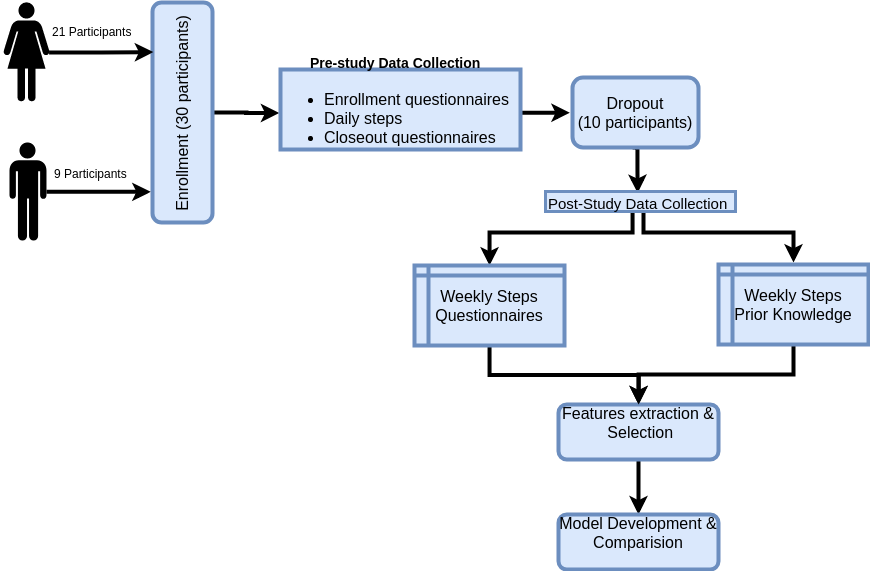

The diagram above was exported from draw.io. Its source (the exported page's mxGraphModel, read from the mxfile embedded in the PNG):
<mxGraphModel dx="309" dy="169" grid="1" gridSize="10" guides="1" tooltips="1" connect="1" arrows="1" fold="1" page="1" pageScale="1.5" pageWidth="1169" pageHeight="827" background="#ffffff" math="0" shadow="0">
  <root>
    <mxCell id="0" />
    <mxCell id="1" parent="0" />
    <mxCell id="lNPL29v42Fjb9LjKOrcm-15" value="" style="edgeStyle=orthogonalEdgeStyle;rounded=0;orthogonalLoop=1;jettySize=auto;html=1;entryX=-0.005;entryY=0.545;entryDx=0;entryDy=0;entryPerimeter=0;strokeWidth=4;" edge="1" parent="1" source="3" target="FTPoqYpaablZ5moScofW-64">
      <mxGeometry relative="1" as="geometry">
        <mxPoint x="610" y="150" as="targetPoint" />
        <Array as="points" />
      </mxGeometry>
    </mxCell>
    <mxCell id="3" value="Enrollment (30 participants)" style="rounded=1;fillColor=#dae8fc;strokeColor=#6c8ebf;shadow=0;fontStyle=0;fontSize=16;glass=0;comic=0;labelBackgroundColor=none;labelBorderColor=none;rotation=-90;strokeWidth=4;" parent="1" vertex="1">
      <mxGeometry x="230" y="120" width="220" height="60" as="geometry" />
    </mxCell>
    <mxCell id="FTPoqYpaablZ5moScofW-83" value="" style="edgeStyle=orthogonalEdgeStyle;rounded=0;orthogonalLoop=1;jettySize=auto;html=1;strokeWidth=4;shadow=0;" parent="1" edge="1">
      <mxGeometry relative="1" as="geometry">
        <mxPoint x="951" y="300" as="targetPoint" />
        <Array as="points">
          <mxPoint x="801" y="270" />
          <mxPoint x="951" y="270" />
        </Array>
        <mxPoint x="801" y="250" as="sourcePoint" />
      </mxGeometry>
    </mxCell>
    <mxCell id="FTPoqYpaablZ5moScofW-88" value="" style="edgeStyle=orthogonalEdgeStyle;rounded=0;orthogonalLoop=1;jettySize=auto;html=1;strokeWidth=4;shadow=0;exitX=0.505;exitY=0.825;exitDx=0;exitDy=0;exitPerimeter=0;entryX=0.5;entryY=0;entryDx=0;entryDy=0;" parent="1" source="1YF7BKrVkLlc5NLkyt6Q-18" target="k8cZiscOgICttxpc4Kgx-68" edge="1">
      <mxGeometry relative="1" as="geometry">
        <mxPoint x="718" y="339.8620689655173" as="targetPoint" />
        <Array as="points">
          <mxPoint x="790" y="245" />
          <mxPoint x="790" y="270" />
          <mxPoint x="647" y="270" />
        </Array>
        <mxPoint x="794" y="260" as="sourcePoint" />
      </mxGeometry>
    </mxCell>
    <mxCell id="1YF7BKrVkLlc5NLkyt6Q-23" value="" style="edgeStyle=orthogonalEdgeStyle;rounded=0;orthogonalLoop=1;jettySize=auto;html=1;strokeWidth=4;entryX=0.502;entryY=0.077;entryDx=0;entryDy=0;entryPerimeter=0;" parent="1" edge="1">
      <mxGeometry relative="1" as="geometry">
        <mxPoint x="795.2" y="230.60000000000002" as="targetPoint" />
        <mxPoint x="790" y="185" as="sourcePoint" />
        <Array as="points">
          <mxPoint x="795" y="185" />
          <mxPoint x="795" y="208" />
        </Array>
      </mxGeometry>
    </mxCell>
    <mxCell id="13" value="Dropout &#10;(10 participants)" style="rounded=1;fillColor=#dae8fc;strokeColor=#6c8ebf;shadow=0;fontStyle=0;fontSize=16;rotation=0;strokeWidth=4;" parent="1" vertex="1">
      <mxGeometry x="730" y="115" width="126" height="70" as="geometry" />
    </mxCell>
    <mxCell id="FTPoqYpaablZ5moScofW-79" value="" style="edgeStyle=orthogonalEdgeStyle;rounded=0;orthogonalLoop=1;jettySize=auto;html=1;strokeWidth=4;shadow=0;" parent="1" source="k8cZiscOgICttxpc4Kgx-68" target="k8cZiscOgICttxpc4Kgx-71" edge="1">
      <mxGeometry relative="1" as="geometry">
        <mxPoint x="647" y="510" as="targetPoint" />
      </mxGeometry>
    </mxCell>
    <mxCell id="k8cZiscOgICttxpc4Kgx-68" value="&lt;font style=&quot;font-size: 16px;&quot;&gt;Weekly Steps&lt;br style=&quot;font-size: 16px;&quot;&gt;Questionnaires&lt;/font&gt;&lt;br style=&quot;font-size: 16px;&quot;&gt;" style="shape=internalStorage;whiteSpace=wrap;html=1;backgroundOutline=1;dx=14;dy=10;strokeColor=#6c8ebf;fontStyle=0;fontSize=16;fillColor=#dae8fc;strokeWidth=4;shadow=0;" parent="1" vertex="1">
      <mxGeometry x="572" y="303" width="150" height="80" as="geometry" />
    </mxCell>
    <mxCell id="FTPoqYpaablZ5moScofW-92" value="" style="edgeStyle=orthogonalEdgeStyle;rounded=0;orthogonalLoop=1;jettySize=auto;html=1;strokeWidth=4;shadow=0;" parent="1" source="k8cZiscOgICttxpc4Kgx-71" target="FTPoqYpaablZ5moScofW-90" edge="1">
      <mxGeometry relative="1" as="geometry" />
    </mxCell>
    <mxCell id="k8cZiscOgICttxpc4Kgx-71" value="Features extraction &amp;&#10; Selection&#10;" style="rounded=1;fillColor=#dae8fc;strokeColor=#6c8ebf;shadow=0;fontStyle=0;fontSize=16;strokeWidth=4;" parent="1" vertex="1">
      <mxGeometry x="716" y="442" width="160" height="55" as="geometry" />
    </mxCell>
    <mxCell id="FTPoqYpaablZ5moScofW-90" value="Model Development &amp;&#10;Comparision&#10;" style="rounded=1;fillColor=#dae8fc;strokeColor=#6c8ebf;shadow=0;fontStyle=0;fontSize=16;strokeWidth=4;" parent="1" vertex="1">
      <mxGeometry x="716" y="552" width="160" height="55" as="geometry" />
    </mxCell>
    <mxCell id="FTPoqYpaablZ5moScofW-81" value="" style="edgeStyle=orthogonalEdgeStyle;rounded=0;orthogonalLoop=1;jettySize=auto;html=1;strokeWidth=4;shadow=0;" parent="1" source="k8cZiscOgICttxpc4Kgx-74" target="k8cZiscOgICttxpc4Kgx-71" edge="1">
      <mxGeometry relative="1" as="geometry">
        <mxPoint x="951" y="510" as="targetPoint" />
      </mxGeometry>
    </mxCell>
    <mxCell id="k8cZiscOgICttxpc4Kgx-74" value="&lt;font style=&quot;font-size: 16px;&quot;&gt;Weekly Steps&lt;br style=&quot;font-size: 16px;&quot;&gt;&lt;/font&gt;Prior Knowledge&lt;br style=&quot;font-size: 16px;&quot;&gt;" style="shape=internalStorage;whiteSpace=wrap;html=1;backgroundOutline=1;dx=14;dy=10;strokeColor=#6c8ebf;fontStyle=0;fontSize=16;fillColor=#dae8fc;strokeWidth=4;shadow=0;" parent="1" vertex="1">
      <mxGeometry x="876" y="302" width="150" height="80" as="geometry" />
    </mxCell>
    <mxCell id="FTPoqYpaablZ5moScofW-54" value="" style="edgeStyle=orthogonalEdgeStyle;rounded=0;orthogonalLoop=1;jettySize=auto;html=1;entryX=0.775;entryY=0.011;entryDx=0;entryDy=0;entryPerimeter=0;strokeWidth=4;shadow=0;exitX=0.97;exitY=0.5;exitDx=0;exitDy=0;exitPerimeter=0;" parent="1" source="FTPoqYpaablZ5moScofW-51" target="3" edge="1">
      <mxGeometry relative="1" as="geometry">
        <mxPoint x="288" y="90" as="targetPoint" />
        <Array as="points">
          <mxPoint x="259" y="90" />
        </Array>
      </mxGeometry>
    </mxCell>
    <mxCell id="FTPoqYpaablZ5moScofW-51" value="" style="shape=mxgraph.signs.people.woman_1;html=1;fillColor=#000000;strokeColor=none;verticalLabelPosition=bottom;verticalAlign=top;align=center;strokeWidth=4;shadow=0;" parent="1" vertex="1">
      <mxGeometry x="160" y="40" width="48" height="100" as="geometry" />
    </mxCell>
    <mxCell id="FTPoqYpaablZ5moScofW-57" value="" style="edgeStyle=orthogonalEdgeStyle;rounded=0;orthogonalLoop=1;jettySize=auto;html=1;entryX=0.139;entryY=-0.031;entryDx=0;entryDy=0;entryPerimeter=0;strokeWidth=4;shadow=0;" parent="1" target="3" edge="1" source="FTPoqYpaablZ5moScofW-52">
      <mxGeometry relative="1" as="geometry">
        <mxPoint x="210" y="230" as="sourcePoint" />
        <mxPoint x="282" y="228.9999999999999" as="targetPoint" />
        <Array as="points">
          <mxPoint x="257" y="229" />
        </Array>
      </mxGeometry>
    </mxCell>
    <mxCell id="FTPoqYpaablZ5moScofW-52" value="" style="shape=mxgraph.signs.people.man_1;html=1;fillColor=#000000;strokeColor=none;verticalLabelPosition=bottom;verticalAlign=top;align=center;strokeWidth=4;shadow=0;" parent="1" vertex="1">
      <mxGeometry x="167" y="180" width="37" height="98" as="geometry" />
    </mxCell>
    <mxCell id="FTPoqYpaablZ5moScofW-61" value="21 Participants" style="text;html=1;resizable=0;points=[];autosize=1;align=left;verticalAlign=top;spacingTop=-4;strokeWidth=4;shadow=0;" parent="1" vertex="1">
      <mxGeometry x="208" y="60" width="90" height="20" as="geometry" />
    </mxCell>
    <mxCell id="FTPoqYpaablZ5moScofW-62" value="9 Participants" style="text;html=1;resizable=0;points=[];autosize=1;align=left;verticalAlign=top;spacingTop=-4;strokeWidth=4;shadow=0;" parent="1" vertex="1">
      <mxGeometry x="210" y="202" width="90" height="20" as="geometry" />
    </mxCell>
    <mxCell id="FTPoqYpaablZ5moScofW-67" value="" style="edgeStyle=orthogonalEdgeStyle;rounded=0;orthogonalLoop=1;jettySize=auto;html=1;entryX=0.5;entryY=0;entryDx=0;entryDy=0;strokeWidth=4;shadow=0;" parent="1" edge="1">
      <mxGeometry relative="1" as="geometry">
        <mxPoint x="640" y="150.33333333333337" as="sourcePoint" />
        <mxPoint x="727.3333333333335" y="150.33333333333337" as="targetPoint" />
      </mxGeometry>
    </mxCell>
    <mxCell id="FTPoqYpaablZ5moScofW-64" value="&lt;ul style=&quot;font-size: 16px&quot;&gt;&lt;li&gt;Enrollment questionnaires&lt;br&gt;&lt;/li&gt;&lt;li&gt;Daily steps&amp;nbsp;&lt;br&gt;&lt;/li&gt;&lt;li&gt;Closeout questionnaires&amp;nbsp;&lt;br&gt;&lt;/li&gt;&lt;/ul&gt;" style="text;html=1;resizable=0;points=[];autosize=1;align=left;verticalAlign=top;spacingTop=-4;horizontal=1;strokeWidth=4;shadow=0;fillColor=#dae8fc;strokeColor=#6c8ebf;" parent="1" vertex="1">
      <mxGeometry x="438" y="107" width="240" height="80" as="geometry" />
    </mxCell>
    <mxCell id="1YF7BKrVkLlc5NLkyt6Q-13" value="&lt;font style=&quot;font-size: 14px&quot;&gt;Pre-study Data Collection&lt;/font&gt;" style="text;html=1;resizable=0;points=[];autosize=1;align=left;verticalAlign=top;spacingTop=-4;fontStyle=1" parent="1" vertex="1">
      <mxGeometry x="466" y="90" width="170" height="20" as="geometry" />
    </mxCell>
    <mxCell id="1YF7BKrVkLlc5NLkyt6Q-18" value="&lt;font style=&quot;font-size: 15px&quot;&gt;Post-Study Data Collection&lt;/font&gt;" style="text;html=1;resizable=0;points=[];autosize=1;align=left;verticalAlign=top;spacingTop=-4;fillColor=#dae8fc;strokeColor=#6c8ebf;strokeWidth=3;" parent="1" vertex="1">
      <mxGeometry x="703" y="229" width="190" height="20" as="geometry" />
    </mxCell>
  </root>
</mxGraphModel>